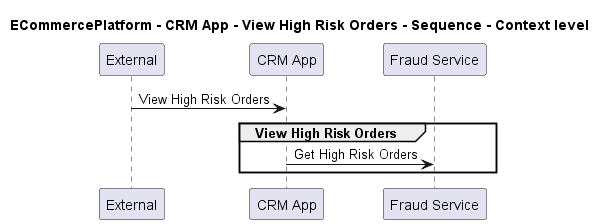

The diagram above was rendered by PlantUML. Its source (embedded in the PNG):
@startuml
!pragma layout smetana

title ECommercePlatform - CRM App - View High Risk Orders - Sequence - Context level

participant "External" as C4InterFlow.SoftwareSystems.ExternalSystem
participant "CRM App" as ECommercePlatform.SoftwareSystems.CRMApp
participant "Fraud Service" as ECommercePlatform.SoftwareSystems.FraudService

C4InterFlow.SoftwareSystems.ExternalSystem -> ECommercePlatform.SoftwareSystems.CRMApp : View High Risk Orders
group View High Risk Orders
ECommercePlatform.SoftwareSystems.CRMApp -> ECommercePlatform.SoftwareSystems.FraudService : Get High Risk Orders
end


@enduml